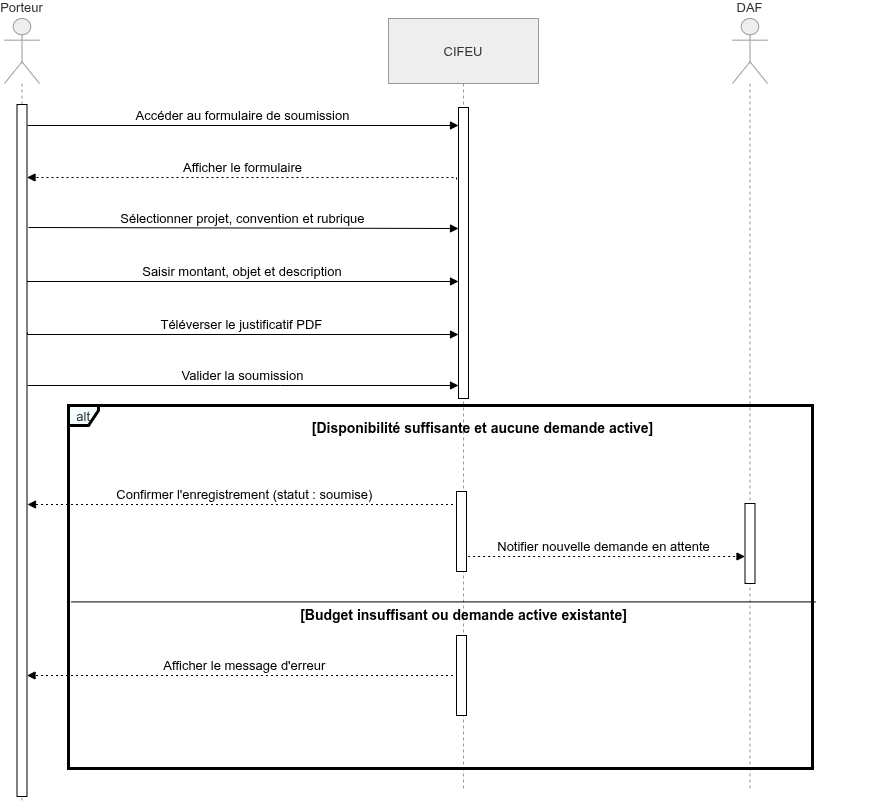

The diagram above was exported from draw.io. Its source (the exported page's mxGraphModel, read from the mxfile embedded in the PNG):
<mxGraphModel dx="1284" dy="765" grid="0" gridSize="10" guides="1" tooltips="1" connect="1" arrows="1" fold="1" page="1" pageScale="1" pageWidth="827" pageHeight="1169" background="none" math="0" shadow="0">
  <root>
    <mxCell id="0" />
    <mxCell id="1" parent="0" />
    <mxCell id="c2cxdq5KqiPFjRPnyqBy-1" parent="1" style="shape=umlLifeline;perimeter=lifelinePerimeter;whiteSpace=wrap;container=1;dropTarget=0;collapsible=0;recursiveResize=0;outlineConnect=0;portConstraint=eastwest;newEdgeStyle={&quot;edgeStyle&quot;:&quot;elbowEdgeStyle&quot;,&quot;elbow&quot;:&quot;vertical&quot;,&quot;curved&quot;:0,&quot;rounded&quot;:0};participant=umlActor;verticalAlign=bottom;labelPosition=center;verticalLabelPosition=top;align=center;size=65;fillColor=light-dark(#eeeeee,#1f2020);strokeColor=light-dark(#999999,#cccccc);fontColor=light-dark(#333333,#cccccc);fontSize=13;" value="Porteur" vertex="1">
      <mxGeometry height="784" width="35" x="20" y="20" as="geometry" />
    </mxCell>
    <mxCell id="c2cxdq5KqiPFjRPnyqBy-24" parent="c2cxdq5KqiPFjRPnyqBy-1" style="html=1;points=[[0,0,0,0,5],[0,1,0,0,-5],[1,0,0,0,5],[1,1,0,0,-5]];perimeter=orthogonalPerimeter;outlineConnect=0;targetShapes=umlLifeline;portConstraint=eastwest;newEdgeStyle={&quot;curved&quot;:0,&quot;rounded&quot;:0};fontSize=13;" value="" vertex="1">
      <mxGeometry height="692" width="10" x="12.5" y="86" as="geometry" />
    </mxCell>
    <mxCell id="c2cxdq5KqiPFjRPnyqBy-2" parent="1" style="shape=umlLifeline;perimeter=lifelinePerimeter;whiteSpace=wrap;container=1;dropTarget=0;collapsible=0;recursiveResize=0;outlineConnect=0;portConstraint=eastwest;newEdgeStyle={&quot;edgeStyle&quot;:&quot;elbowEdgeStyle&quot;,&quot;elbow&quot;:&quot;vertical&quot;,&quot;curved&quot;:0,&quot;rounded&quot;:0};size=65;fillColor=light-dark(#eeeeee,#1f2020);strokeColor=light-dark(#999999,#cccccc);fontColor=light-dark(#333333,#cccccc);fontSize=13;" value="CIFEU" vertex="1">
      <mxGeometry height="772" width="150" x="404" y="20" as="geometry" />
    </mxCell>
    <mxCell id="c2cxdq5KqiPFjRPnyqBy-26" parent="c2cxdq5KqiPFjRPnyqBy-2" style="html=1;points=[[0,0,0,0,5],[0,1,0,0,-5],[1,0,0,0,5],[1,1,0,0,-5]];perimeter=orthogonalPerimeter;outlineConnect=0;targetShapes=umlLifeline;portConstraint=eastwest;newEdgeStyle={&quot;curved&quot;:0,&quot;rounded&quot;:0};fontSize=13;" value="" vertex="1">
      <mxGeometry height="291" width="10" x="70" y="89" as="geometry" />
    </mxCell>
    <mxCell id="c2cxdq5KqiPFjRPnyqBy-3" parent="1" style="shape=umlLifeline;perimeter=lifelinePerimeter;whiteSpace=wrap;container=1;dropTarget=0;collapsible=0;recursiveResize=0;outlineConnect=0;portConstraint=eastwest;newEdgeStyle={&quot;edgeStyle&quot;:&quot;elbowEdgeStyle&quot;,&quot;elbow&quot;:&quot;vertical&quot;,&quot;curved&quot;:0,&quot;rounded&quot;:0};participant=umlActor;verticalAlign=bottom;labelPosition=center;verticalLabelPosition=top;align=center;size=65;fillColor=light-dark(#eeeeee,#1f2020);strokeColor=light-dark(#999999,#cccccc);fontColor=light-dark(#333333,#cccccc);fontSize=13;" value="DAF" vertex="1">
      <mxGeometry height="772" width="35" x="748" y="20" as="geometry" />
    </mxCell>
    <mxCell id="c2cxdq5KqiPFjRPnyqBy-25" parent="c2cxdq5KqiPFjRPnyqBy-3" style="html=1;points=[[0,0,0,0,5],[0,1,0,0,-5],[1,0,0,0,5],[1,1,0,0,-5]];perimeter=orthogonalPerimeter;outlineConnect=0;targetShapes=umlLifeline;portConstraint=eastwest;newEdgeStyle={&quot;curved&quot;:0,&quot;rounded&quot;:0};fontSize=13;" value="" vertex="1">
      <mxGeometry height="80" width="10" x="12.5" y="485" as="geometry" />
    </mxCell>
    <mxCell id="c2cxdq5KqiPFjRPnyqBy-4" parent="1" style="shape=umlFrame;pointerEvents=0;dropTarget=0;strokeColor=#000000;height=20;width=30;fillColor=light-dark(#F6FFFF,#1F2020);fontColor=light-dark(#333333,#cccccc);strokeWidth=3;fontSize=13;" value="alt" vertex="1">
      <mxGeometry height="363" width="744" x="84" y="407" as="geometry" />
    </mxCell>
    <mxCell id="c2cxdq5KqiPFjRPnyqBy-6" parent="c2cxdq5KqiPFjRPnyqBy-4" style="shape=line;whiteSpace=wrap;verticalAlign=top;labelPosition=center;verticalLabelPosition=middle;align=center;strokeColor=#000000;fontSize=13;" value="" vertex="1">
      <mxGeometry height="28.789655172413795" width="744" x="3" y="182.00344827586207" as="geometry" />
    </mxCell>
    <mxCell id="c2cxdq5KqiPFjRPnyqBy-7" edge="1" parent="1" style="verticalAlign=bottom;edgeStyle=elbowEdgeStyle;elbow=vertical;curved=0;rounded=0;endArrow=block;entryX=0;entryY=0.062;entryDx=0;entryDy=0;entryPerimeter=0;fontSize=13;" target="c2cxdq5KqiPFjRPnyqBy-26" value="Accéder au formulaire de soumission">
      <mxGeometry relative="1" as="geometry">
        <Array as="points">
          <mxPoint x="296" y="127" />
        </Array>
        <mxPoint x="43" y="127" as="sourcePoint" />
        <mxPoint x="472" y="127" as="targetPoint" />
      </mxGeometry>
    </mxCell>
    <mxCell id="c2cxdq5KqiPFjRPnyqBy-8" edge="1" parent="1" style="verticalAlign=bottom;edgeStyle=elbowEdgeStyle;elbow=vertical;curved=0;rounded=0;dashed=1;dashPattern=2 3;endArrow=block;fontSize=13;" target="c2cxdq5KqiPFjRPnyqBy-24" value="Afficher le formulaire">
      <mxGeometry relative="1" as="geometry">
        <Array as="points">
          <mxPoint x="299" y="179" />
        </Array>
        <mxPoint x="472" y="181" as="sourcePoint" />
        <mxPoint x="44" y="180" as="targetPoint" />
      </mxGeometry>
    </mxCell>
    <mxCell id="c2cxdq5KqiPFjRPnyqBy-9" edge="1" parent="1" style="verticalAlign=bottom;edgeStyle=elbowEdgeStyle;elbow=vertical;curved=0;rounded=0;endArrow=block;fontSize=13;" target="c2cxdq5KqiPFjRPnyqBy-26" value="Sélectionner projet, convention et rubrique">
      <mxGeometry relative="1" as="geometry">
        <Array as="points">
          <mxPoint x="297" y="230" />
        </Array>
        <mxPoint x="44" y="229" as="sourcePoint" />
        <mxPoint x="475" y="229" as="targetPoint" />
      </mxGeometry>
    </mxCell>
    <mxCell id="c2cxdq5KqiPFjRPnyqBy-10" edge="1" parent="1" style="verticalAlign=bottom;edgeStyle=elbowEdgeStyle;elbow=vertical;curved=0;rounded=0;endArrow=block;fontSize=13;" target="c2cxdq5KqiPFjRPnyqBy-26" value="Saisir montant, objet et description">
      <mxGeometry relative="1" as="geometry">
        <Array as="points">
          <mxPoint x="289.5" y="283" />
        </Array>
        <mxPoint x="42.5" y="283" as="sourcePoint" />
        <mxPoint x="473" y="282" as="targetPoint" />
      </mxGeometry>
    </mxCell>
    <mxCell id="c2cxdq5KqiPFjRPnyqBy-11" edge="1" parent="1" style="verticalAlign=bottom;edgeStyle=elbowEdgeStyle;elbow=vertical;curved=0;rounded=0;endArrow=block;fontSize=13;" target="c2cxdq5KqiPFjRPnyqBy-26" value="Téléverser le justificatif PDF">
      <mxGeometry relative="1" as="geometry">
        <Array as="points">
          <mxPoint x="282" y="336" />
        </Array>
        <mxPoint x="43" y="334" as="sourcePoint" />
        <mxPoint x="470" y="336" as="targetPoint" />
      </mxGeometry>
    </mxCell>
    <mxCell id="c2cxdq5KqiPFjRPnyqBy-12" edge="1" parent="1" style="verticalAlign=bottom;edgeStyle=elbowEdgeStyle;elbow=vertical;curved=0;rounded=0;endArrow=block;fontSize=13;" target="c2cxdq5KqiPFjRPnyqBy-26" value="Valider la soumission">
      <mxGeometry relative="1" as="geometry">
        <Array as="points">
          <mxPoint x="296" y="387" />
        </Array>
        <mxPoint x="43" y="387" as="sourcePoint" />
        <mxPoint x="472" y="388" as="targetPoint" />
      </mxGeometry>
    </mxCell>
    <mxCell id="c2cxdq5KqiPFjRPnyqBy-13" edge="1" parent="1" source="c2cxdq5KqiPFjRPnyqBy-2" style="verticalAlign=bottom;edgeStyle=elbowEdgeStyle;elbow=vertical;curved=0;rounded=0;dashed=1;dashPattern=2 3;endArrow=block;fontSize=13;" value="Confirmer l'enregistrement (statut : soumise)">
      <mxGeometry relative="1" as="geometry">
        <Array as="points">
          <mxPoint x="299" y="506" />
        </Array>
        <mxPoint x="43" y="506" as="targetPoint" />
      </mxGeometry>
    </mxCell>
    <mxCell id="c2cxdq5KqiPFjRPnyqBy-14" edge="1" parent="1" source="c2cxdq5KqiPFjRPnyqBy-2" style="verticalAlign=bottom;edgeStyle=elbowEdgeStyle;elbow=vertical;curved=0;rounded=0;dashed=1;dashPattern=2 3;endArrow=block;fontSize=13;" target="c2cxdq5KqiPFjRPnyqBy-25" value="Notifier nouvelle demande en attente">
      <mxGeometry relative="1" as="geometry">
        <Array as="points">
          <mxPoint x="660" y="558" />
        </Array>
        <mxPoint x="758" y="558" as="targetPoint" />
      </mxGeometry>
    </mxCell>
    <mxCell id="c2cxdq5KqiPFjRPnyqBy-15" edge="1" parent="1" source="c2cxdq5KqiPFjRPnyqBy-2" style="verticalAlign=bottom;edgeStyle=elbowEdgeStyle;elbow=vertical;curved=0;rounded=0;dashed=1;dashPattern=2 3;endArrow=block;fontSize=13;" target="c2cxdq5KqiPFjRPnyqBy-24" value="Afficher le message d'erreur">
      <mxGeometry relative="1" as="geometry">
        <Array as="points">
          <mxPoint x="299" y="677" />
        </Array>
        <mxPoint x="61" y="677" as="targetPoint" />
      </mxGeometry>
    </mxCell>
    <mxCell id="c2cxdq5KqiPFjRPnyqBy-5" parent="1" style="text;strokeColor=none;fillColor=none;align=center;verticalAlign=middle;whiteSpace=wrap;fontStyle=1;fontSize=14;" value="[Disponibilité suffisante et aucune demande active]" vertex="1">
      <mxGeometry height="20" width="783" x="107" y="420" as="geometry" />
    </mxCell>
    <mxCell id="c2cxdq5KqiPFjRPnyqBy-27" parent="1" style="html=1;points=[[0,0,0,0,5],[0,1,0,0,-5],[1,0,0,0,5],[1,1,0,0,-5]];perimeter=orthogonalPerimeter;outlineConnect=0;targetShapes=umlLifeline;portConstraint=eastwest;newEdgeStyle={&quot;curved&quot;:0,&quot;rounded&quot;:0};fontSize=13;" value="" vertex="1">
      <mxGeometry height="80" width="10" x="472" y="493" as="geometry" />
    </mxCell>
    <mxCell id="c2cxdq5KqiPFjRPnyqBy-29" parent="1" style="html=1;points=[[0,0,0,0,5],[0,1,0,0,-5],[1,0,0,0,5],[1,1,0,0,-5]];perimeter=orthogonalPerimeter;outlineConnect=0;targetShapes=umlLifeline;portConstraint=eastwest;newEdgeStyle={&quot;curved&quot;:0,&quot;rounded&quot;:0};fontSize=13;" value="" vertex="1">
      <mxGeometry height="80" width="10" x="472" y="637" as="geometry" />
    </mxCell>
    <mxCell id="c2cxdq5KqiPFjRPnyqBy-32" parent="1" style="text;strokeColor=none;fillColor=none;align=center;verticalAlign=middle;whiteSpace=wrap;fontStyle=1;fontSize=14;" value="[Budget insuffisant ou demande active existante]" vertex="1">
      <mxGeometry height="20" width="783" x="87.5" y="607" as="geometry" />
    </mxCell>
  </root>
</mxGraphModel>